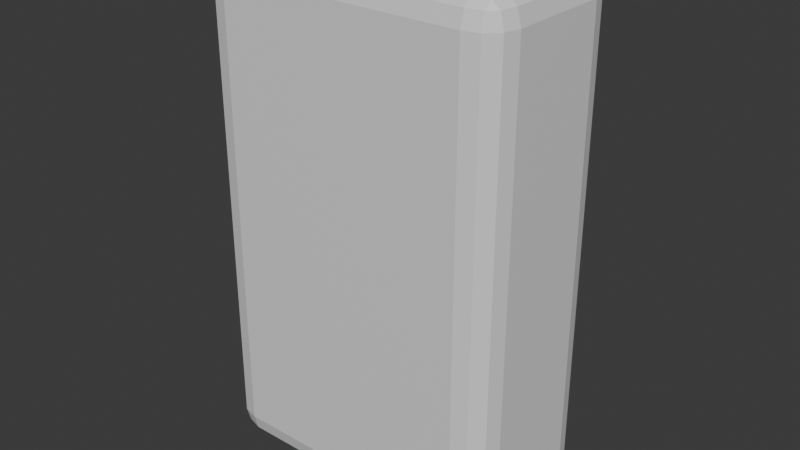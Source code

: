 # Source: PR3D_Rails_Master.blend  (saved by Blender 5.2.44; exported with 4.5.12 LTS)
import bpy
from mathutils import Matrix  # noqa: F401  (used for matrix-valued properties, if any)

bpy.ops.wm.read_factory_settings(use_empty=True)
scene = bpy.context.scene
scene.name = 'Scene'

# ---- collections
col_collection = bpy.data.collections.new('Collection'); scene.collection.children.link(col_collection)

# ---- materials (node trees are filled in below, after node groups)
mat_pr3d_rail_steel = bpy.data.materials.new('PR3D_Rail_Steel')
mat_pr3d_rail_steel.diffuse_color = (0.25, 0.3, 0.34, 1.0)
mat_pr3d_rail_steel.roughness = 0.25
mat_pr3d_rail_steel.metallic = 0.8
mat_pr3d_rail_charcoal = bpy.data.materials.new('PR3D_Rail_Charcoal')
mat_pr3d_rail_charcoal.diffuse_color = (0.055, 0.07, 0.09, 1.0)
mat_pr3d_rail_charcoal.roughness = 0.3
mat_pr3d_rail_charcoal.metallic = 0.15

# ---- material node trees
mat_pr3d_rail_steel.use_nodes = True; mat_pr3d_rail_steel.node_tree.nodes.clear()
_N = mat_pr3d_rail_steel.node_tree.nodes; _L = mat_pr3d_rail_steel.node_tree.links
n0 = _N.new('ShaderNodeBsdfPrincipled'); n0.name = 'Principled BSDF'; n0.location = (-200, 100)
n0.inputs[10].default_value = 0.005
n1 = _N.new('ShaderNodeOutputMaterial'); n1.name = 'Material Output'; n1.location = (200, 100)
_L.new(n0.outputs[0], n1.inputs[0])
n1.is_active_output = True
mat_pr3d_rail_charcoal.use_nodes = True; mat_pr3d_rail_charcoal.node_tree.nodes.clear()
_N = mat_pr3d_rail_charcoal.node_tree.nodes; _L = mat_pr3d_rail_charcoal.node_tree.links
n0 = _N.new('ShaderNodeBsdfPrincipled'); n0.name = 'Principled BSDF'; n0.location = (-200, 100)
n0.inputs[10].default_value = 0.005
n1 = _N.new('ShaderNodeOutputMaterial'); n1.name = 'Material Output'; n1.location = (200, 100)
_L.new(n0.outputs[0], n1.inputs[0])
n1.is_active_output = True

# ---- world
world_world = bpy.data.worlds.new('World'); scene.world = world_world
world_world.use_nodes = True; world_world.node_tree.nodes.clear()
_N = world_world.node_tree.nodes; _L = world_world.node_tree.links
n0 = _N.new('ShaderNodeOutputWorld'); n0.name = 'World Output'; n0.location = (200, 100)
n1 = _N.new('ShaderNodeBackground'); n1.name = 'Background'; n1.location = (-200, 100)
n1.inputs[0].default_value = (0.05088, 0.05088, 0.05088, 1.0)
_L.new(n1.outputs[0], n0.inputs[0])
n0.is_active_output = True
world_world.color = (0.05088, 0.05088, 0.05088)
world_world.sun_shadow_jitter_overblur = 0.0

# ---- meshes
me_cube_062 = bpy.data.meshes.new('Cube.062')
me_cube_062.from_pydata([(-0.24, -0.1, -0.5), (-0.24, -0.16, -0.44), (-0.3, -0.1, -0.44), (-0.24, -0.13, -0.492), (-0.27, -0.1, -0.492), (-0.2687, -0.1287, -0.4842), (-0.27, -0.152, -0.44), (-0.24, -0.152, -0.47), (-0.2687, -0.1442, -0.4687), (-0.292, -0.1, -0.47), (-0.292, -0.13, -0.44), (-0.2842, -0.1287, -0.4687), (-0.24, -0.16, 0.44), (-0.24, -0.1, 0.5), (-0.3, -0.1, 0.44), (-0.24, -0.152, 0.47), (-0.27, -0.152, 0.44), (-0.2687, -0.1442, 0.4687), (-0.27, -0.1, 0.492), (-0.24, -0.13, 0.492), (-0.2687, -0.1287, 0.4842), (-0.292, -0.13, 0.44), (-0.292, -0.1, 0.47), (-0.2842, -0.1287, 0.4687), (-0.24, 0.1, -0.5), (-0.3, 0.1, -0.44), (-0.24, 0.16, -0.44), (-0.27, 0.1, -0.492), (-0.24, 0.13, -0.492), (-0.2687, 0.1287, -0.4842), (-0.292, 0.13, -0.44), (-0.292, 0.1, -0.47), (-0.2842, 0.1287, -0.4687), (-0.24, 0.152, -0.47), (-0.27, 0.152, -0.44), (-0.2687, 0.1442, -0.4687), (-0.24, 0.1, 0.5), (-0.24, 0.16, 0.44), (-0.3, 0.1, 0.44), (-0.24, 0.13, 0.492), (-0.27, 0.1, 0.492), (-0.2687, 0.1287, 0.4842), (-0.27, 0.152, 0.44), (-0.24, 0.152, 0.47), (-0.2687, 0.1442, 0.4687), (-0.292, 0.1, 0.47), (-0.292, 0.13, 0.44), (-0.2842, 0.1287, 0.4687), (0.24, -0.1, -0.5), (0.3, -0.1, -0.44), (0.24, -0.16, -0.44), (0.27, -0.1, -0.492), (0.24, -0.13, -0.492), (0.2687, -0.1287, -0.4842), (0.292, -0.13, -0.44), (0.292, -0.1, -0.47), (0.2842, -0.1287, -0.4687), (0.24, -0.152, -0.47), (0.27, -0.152, -0.44), (0.2687, -0.1442, -0.4687), (0.24, -0.1, 0.5), (0.24, -0.16, 0.44), (0.3, -0.1, 0.44), (0.24, -0.13, 0.492), (0.27, -0.1, 0.492), (0.2687, -0.1287, 0.4842), (0.27, -0.152, 0.44), (0.24, -0.152, 0.47), (0.2687, -0.1442, 0.4687), (0.292, -0.1, 0.47), (0.292, -0.13, 0.44), (0.2842, -0.1287, 0.4687), (0.24, 0.1, -0.5), (0.24, 0.16, -0.44), (0.3, 0.1, -0.44), (0.24, 0.13, -0.492), (0.27, 0.1, -0.492), (0.2687, 0.1287, -0.4842), (0.27, 0.152, -0.44), (0.24, 0.152, -0.47), (0.2687, 0.1442, -0.4687), (0.292, 0.1, -0.47), (0.292, 0.13, -0.44), (0.2842, 0.1287, -0.4687), (0.24, 0.1, 0.5), (0.3, 0.1, 0.44), (0.24, 0.16, 0.44), (0.27, 0.1, 0.492), (0.24, 0.13, 0.492), (0.2687, 0.1287, 0.4842), (0.292, 0.13, 0.44), (0.292, 0.1, 0.47), (0.2842, 0.1287, 0.4687), (0.24, 0.152, 0.47), (0.27, 0.152, 0.44), (0.2687, 0.1442, 0.4687)], [], [(0, 3, 5, 4), (3, 7, 8, 5), (1, 6, 8, 7), (6, 10, 11, 8), (2, 9, 11, 10), (9, 4, 5, 11), (5, 8, 11), (12, 15, 17, 16), (15, 19, 20, 17), (13, 18, 20, 19), (18, 22, 23, 20), (14, 21, 23, 22), (21, 16, 17, 23), (17, 20, 23), (24, 27, 29, 28), (27, 31, 32, 29), (25, 30, 32, 31), (30, 34, 35, 32), (26, 33, 35, 34), (33, 28, 29, 35), (29, 32, 35), (36, 39, 41, 40), (39, 43, 44, 41), (37, 42, 44, 43), (42, 46, 47, 44), (38, 45, 47, 46), (45, 40, 41, 47), (41, 44, 47), (48, 51, 53, 52), (51, 55, 56, 53), (49, 54, 56, 55), (54, 58, 59, 56), (50, 57, 59, 58), (57, 52, 53, 59), (53, 56, 59), (60, 63, 65, 64), (63, 67, 68, 65), (61, 66, 68, 67), (66, 70, 71, 68), (62, 69, 71, 70), (69, 64, 65, 71), (65, 68, 71), (72, 75, 77, 76), (75, 79, 80, 77), (73, 78, 80, 79), (78, 82, 83, 80), (74, 81, 83, 82), (81, 76, 77, 83), (77, 80, 83), (84, 87, 89, 88), (87, 91, 92, 89), (85, 90, 92, 91), (90, 94, 95, 92), (86, 93, 95, 94), (93, 88, 89, 95), (89, 92, 95), (24, 0, 4, 27), (27, 4, 9, 31), (31, 9, 2, 25), (1, 12, 16, 6), (6, 16, 21, 10), (10, 21, 14, 2), (13, 36, 40, 18), (18, 40, 45, 22), (22, 45, 38, 14), (37, 26, 34, 42), (42, 34, 30, 46), (46, 30, 25, 38), (72, 24, 28, 75), (75, 28, 33, 79), (79, 33, 26, 73), (36, 84, 88, 39), (39, 88, 93, 43), (43, 93, 86, 37), (85, 74, 82, 90), (90, 82, 78, 94), (94, 78, 73, 86), (48, 72, 76, 51), (51, 76, 81, 55), (55, 81, 74, 49), (84, 60, 64, 87), (87, 64, 69, 91), (91, 69, 62, 85), (61, 50, 58, 66), (66, 58, 54, 70), (70, 54, 49, 62), (0, 48, 52, 3), (3, 52, 57, 7), (7, 57, 50, 1), (60, 13, 19, 63), (63, 19, 15, 67), (67, 15, 12, 61), (24, 72, 48, 0), (2, 14, 38, 25), (50, 61, 12, 1), (84, 36, 13, 60), (26, 37, 86, 73), (74, 85, 62, 49)])
_uv = me_cube_062.uv_layers.new(name='UVMap')
_uv.uv.foreach_set('vector', [0.15, 0.7031, 0.15, 0.7265, 0.138, 0.7255, 0.1375, 0.7031, 0.15, 0.7265, 0.15, 0.75, 0.138, 0.75, 0.138, 0.7255, 0.39, 0.975, 0.39, 1.0, 0.375, 0.987, 0.375, 0.975, 0.39, 0.0, 0.39, 0.02347, 0.375, 0.02446, 0.375, 0.0, 0.39, 0.04688, 0.375, 0.04688, 0.375, 0.02446, 0.39, 0.02347, 0.125, 0.7031, 0.1375, 0.7031, 0.138, 0.7255, 0.125, 0.7255, 0.138, 0.7255, 0.138, 0.75, 0.125, 0.7255, 0.61, 0.975, 0.6175, 0.975, 0.6172, 1.0, 0.61, 1.0, 0.6175, 0.975, 0.625, 0.975, 0.625, 1.0, 0.6172, 1.0, 0.85, 0.7031, 0.875, 0.7031, 0.875, 0.7255, 0.85, 0.75, 0.625, 0.04688, 0.6175, 0.04688, 0.6172, 0.02446, 0.625, 0.02446, 0.61, 0.04688, 0.61, 0.02347, 0.6172, 0.02446, 0.6175, 0.04688, 0.61, 0.02347, 0.61, 0.0, 0.6172, 0.0, 0.6172, 0.02446, 0.6172, 0.0, 0.625, 0.02446, 0.6172, 0.02446, 0.15, 0.5469, 0.1375, 0.5469, 0.138, 0.5245, 0.15, 0.5235, 0.1375, 0.5469, 0.125, 0.5469, 0.125, 0.5245, 0.138, 0.5245, 0.39, 0.2031, 0.39, 0.2265, 0.375, 0.2255, 0.375, 0.2031, 0.39, 0.2265, 0.39, 0.2625, 0.375, 0.263, 0.375, 0.2255, 0.39, 0.275, 0.375, 0.275, 0.375, 0.263, 0.39, 0.2625, 0.15, 0.5, 0.15, 0.5235, 0.138, 0.5245, 0.138, 0.5, 0.138, 0.5245, 0.125, 0.5245, 0.138, 0.5, 0.85, 0.5469, 0.85, 0.5, 0.875, 0.5245, 0.875, 0.5469, 0.625, 0.275, 0.6175, 0.275, 0.6172, 0.2567, 0.625, 0.2337, 0.61, 0.275, 0.61, 0.2625, 0.6172, 0.2567, 0.6175, 0.275, 0.61, 0.2625, 0.61, 0.2265, 0.6172, 0.2255, 0.6172, 0.2567, 0.61, 0.2031, 0.6175, 0.2031, 0.6172, 0.2255, 0.61, 0.2265, 0.6175, 0.2031, 0.625, 0.2031, 0.625, 0.2337, 0.6172, 0.2255, 0.625, 0.2337, 0.6172, 0.2567, 0.6172, 0.2255, 0.35, 0.7031, 0.3625, 0.7031, 0.362, 0.7255, 0.35, 0.7265, 0.3625, 0.7031, 0.3825, 0.7031, 0.3792, 0.7255, 0.362, 0.7255, 0.39, 0.7031, 0.39, 0.7265, 0.3792, 0.7255, 0.3825, 0.7031, 0.39, 0.7265, 0.39, 0.7625, 0.3685, 0.7565, 0.3792, 0.7255, 0.39, 0.775, 0.3625, 0.7625, 0.3685, 0.7565, 0.39, 0.7625, 0.3625, 0.7625, 0.35, 0.7265, 0.362, 0.7255, 0.3685, 0.7565, 0.362, 0.7255, 0.3792, 0.7255, 0.3685, 0.7565, 0.65, 0.7031, 0.6375, 0.7625, 0.6315, 0.7565, 0.6375, 0.7031, 0.6375, 0.7625, 0.6175, 0.775, 0.6172, 0.763, 0.6315, 0.7565, 0.61, 0.775, 0.61, 0.7625, 0.6172, 0.763, 0.6175, 0.775, 0.61, 0.7625, 0.61, 0.7265, 0.6172, 0.7333, 0.6172, 0.763, 0.61, 0.7031, 0.6175, 0.7031, 0.6172, 0.7333, 0.61, 0.7265, 0.6175, 0.7031, 0.6375, 0.7031, 0.6315, 0.7565, 0.6172, 0.7333, 0.6315, 0.7565, 0.6172, 0.763, 0.6172, 0.7333, 0.35, 0.5469, 0.35, 0.5235, 0.362, 0.5245, 0.3625, 0.5469, 0.35, 0.5235, 0.3625, 0.4875, 0.3685, 0.4935, 0.362, 0.5245, 0.39, 0.475, 0.39, 0.4875, 0.3685, 0.4935, 0.3625, 0.4875, 0.39, 0.4875, 0.39, 0.5235, 0.3792, 0.5245, 0.3685, 0.4935, 0.39, 0.5469, 0.3825, 0.5469, 0.3792, 0.5245, 0.39, 0.5235, 0.3825, 0.5469, 0.3625, 0.5469, 0.362, 0.5245, 0.3792, 0.5245, 0.362, 0.5245, 0.3685, 0.4935, 0.3792, 0.5245, 0.65, 0.5469, 0.6375, 0.5469, 0.6315, 0.4935, 0.6375, 0.4875, 0.6375, 0.5469, 0.6175, 0.5469, 0.6172, 0.5167, 0.6315, 0.4935, 0.61, 0.5469, 0.61, 0.5235, 0.6172, 0.5167, 0.6175, 0.5469, 0.61, 0.5235, 0.61, 0.4875, 0.6172, 0.487, 0.6172, 0.5167, 0.61, 0.475, 0.6175, 0.475, 0.6172, 0.487, 0.61, 0.4875, 0.6175, 0.475, 0.6375, 0.4875, 0.6315, 0.4935, 0.6172, 0.487, 0.6315, 0.4935, 0.6172, 0.5167, 0.6172, 0.487, 0.15, 0.5469, 0.15, 0.7031, 0.1375, 0.7031, 0.1375, 0.5469, 0.1375, 0.5469, 0.1375, 0.7031, 0.125, 0.7031, 0.125, 0.5469, 0.375, 0.2031, 0.375, 0.04688, 0.39, 0.04688, 0.39, 0.2031, 0.39, 0.975, 0.61, 0.975, 0.61, 1.0, 0.39, 1.0, 0.39, 0.0, 0.61, 0.0, 0.61, 0.02347, 0.39, 0.02347, 0.39, 0.02347, 0.61, 0.02347, 0.61, 0.04688, 0.39, 0.04688, 0.85, 0.7031, 0.85, 0.5469, 0.875, 0.5469, 0.875, 0.7031, 0.625, 0.04688, 0.625, 0.2031, 0.6175, 0.2031, 0.6175, 0.04688, 0.6175, 0.04688, 0.6175, 0.2031, 0.61, 0.2031, 0.61, 0.04688, 0.61, 0.275, 0.39, 0.275, 0.39, 0.2625, 0.61, 0.2625, 0.61, 0.2625, 0.39, 0.2625, 0.39, 0.2265, 0.61, 0.2265, 0.61, 0.2265, 0.39, 0.2265, 0.39, 0.2031, 0.61, 0.2031, 0.35, 0.5469, 0.15, 0.5469, 0.15, 0.5235, 0.35, 0.5235, 0.35, 0.5235, 0.15, 0.5235, 0.15, 0.5, 0.3625, 0.4875, 0.3625, 0.4875, 0.375, 0.275, 0.39, 0.275, 0.39, 0.475, 0.85, 0.5469, 0.65, 0.5469, 0.6375, 0.4875, 0.85, 0.5, 0.625, 0.275, 0.6375, 0.4875, 0.6175, 0.475, 0.6175, 0.275, 0.6175, 0.275, 0.6175, 0.475, 0.61, 0.475, 0.61, 0.275, 0.61, 0.5469, 0.39, 0.5469, 0.39, 0.5235, 0.61, 0.5235, 0.61, 0.5235, 0.39, 0.5235, 0.39, 0.4875, 0.61, 0.4875, 0.61, 0.4875, 0.39, 0.4875, 0.39, 0.475, 0.61, 0.475, 0.35, 0.7031, 0.35, 0.5469, 0.3625, 0.5469, 0.3625, 0.7031, 0.3625, 0.7031, 0.3625, 0.5469, 0.3825, 0.5469, 0.3825, 0.7031, 0.3825, 0.7031, 0.3825, 0.5469, 0.39, 0.5469, 0.39, 0.7031, 0.65, 0.5469, 0.65, 0.7031, 0.6375, 0.7031, 0.6375, 0.5469, 0.6375, 0.5469, 0.6375, 0.7031, 0.6175, 0.7031, 0.6175, 0.5469, 0.6175, 0.5469, 0.6175, 0.7031, 0.61, 0.7031, 0.61, 0.5469, 0.61, 0.775, 0.39, 0.775, 0.39, 0.7625, 0.61, 0.7625, 0.61, 0.7625, 0.39, 0.7625, 0.39, 0.7265, 0.61, 0.7265, 0.61, 0.7265, 0.39, 0.7265, 0.39, 0.7031, 0.61, 0.7031, 0.15, 0.7031, 0.35, 0.7031, 0.35, 0.7265, 0.15, 0.7265, 0.15, 0.7265, 0.35, 0.7265, 0.3625, 0.7625, 0.15, 0.75, 0.375, 0.975, 0.3625, 0.7625, 0.39, 0.775, 0.39, 0.975, 0.65, 0.7031, 0.85, 0.7031, 0.85, 0.75, 0.6375, 0.7625, 0.6375, 0.7625, 0.625, 0.975, 0.6175, 0.975, 0.6175, 0.775, 0.6175, 0.775, 0.6175, 0.975, 0.61, 0.975, 0.61, 0.775, 0.15, 0.5469, 0.35, 0.5469, 0.35, 0.7031, 0.15, 0.7031, 0.39, 0.04688, 0.61, 0.04688, 0.61, 0.2031, 0.39, 0.2031, 0.39, 0.775, 0.61, 0.775, 0.61, 0.975, 0.39, 0.975, 0.65, 0.5469, 0.85, 0.5469, 0.85, 0.7031, 0.65, 0.7031, 0.39, 0.275, 0.61, 0.275, 0.61, 0.475, 0.39, 0.475, 0.39, 0.5469, 0.61, 0.5469, 0.61, 0.7031, 0.39, 0.7031])
me_cube_062.materials.append(mat_pr3d_rail_steel)
me_cube_062.update()
me_cube_063 = bpy.data.meshes.new('Cube.063')
me_cube_063.from_pydata([(-0.16, -0.005, -0.34), (-0.16, -0.025, -0.32), (-0.18, -0.005, -0.32), (-0.16, -0.01499, -0.3373), (-0.17, -0.005, -0.3373), (-0.1696, -0.01456, -0.3347), (-0.17, -0.02233, -0.32), (-0.16, -0.02233, -0.33), (-0.1696, -0.01973, -0.3296), (-0.1773, -0.005, -0.33), (-0.1773, -0.01499, -0.32), (-0.1747, -0.01456, -0.3296), (-0.16, -0.025, 0.32), (-0.16, -0.005, 0.34), (-0.18, -0.005, 0.32), (-0.16, -0.02233, 0.33), (-0.17, -0.02233, 0.32), (-0.1696, -0.01973, 0.3296), (-0.17, -0.005, 0.3373), (-0.16, -0.01499, 0.3373), (-0.1696, -0.01456, 0.3347), (-0.1773, -0.01499, 0.32), (-0.1773, -0.005, 0.33), (-0.1747, -0.01456, 0.3296), (-0.16, 0.005, -0.34), (-0.18, 0.005, -0.32), (-0.16, 0.025, -0.32), (-0.17, 0.005, -0.3373), (-0.16, 0.01499, -0.3373), (-0.1696, 0.01456, -0.3347), (-0.1773, 0.01499, -0.32), (-0.1773, 0.005, -0.33), (-0.1747, 0.01456, -0.3296), (-0.16, 0.02233, -0.33), (-0.17, 0.02233, -0.32), (-0.1696, 0.01973, -0.3296), (-0.16, 0.005, 0.34), (-0.16, 0.025, 0.32), (-0.18, 0.005, 0.32), (-0.16, 0.01499, 0.3373), (-0.17, 0.005, 0.3373), (-0.1696, 0.01456, 0.3347), (-0.17, 0.02233, 0.32), (-0.16, 0.02233, 0.33), (-0.1696, 0.01973, 0.3296), (-0.1773, 0.005, 0.33), (-0.1773, 0.01499, 0.32), (-0.1747, 0.01456, 0.3296), (0.16, -0.005, -0.34), (0.18, -0.005, -0.32), (0.16, -0.025, -0.32), (0.17, -0.005, -0.3373), (0.16, -0.01499, -0.3373), (0.1696, -0.01456, -0.3347), (0.1773, -0.01499, -0.32), (0.1773, -0.005, -0.33), (0.1747, -0.01456, -0.3296), (0.16, -0.02233, -0.33), (0.17, -0.02233, -0.32), (0.1696, -0.01973, -0.3296), (0.16, -0.005, 0.34), (0.16, -0.025, 0.32), (0.18, -0.005, 0.32), (0.16, -0.01499, 0.3373), (0.17, -0.005, 0.3373), (0.1696, -0.01456, 0.3347), (0.17, -0.02233, 0.32), (0.16, -0.02233, 0.33), (0.1696, -0.01973, 0.3296), (0.1773, -0.005, 0.33), (0.1773, -0.01499, 0.32), (0.1747, -0.01456, 0.3296), (0.16, 0.005, -0.34), (0.16, 0.025, -0.32), (0.18, 0.005, -0.32), (0.16, 0.01499, -0.3373), (0.17, 0.005, -0.3373), (0.1696, 0.01456, -0.3347), (0.17, 0.02233, -0.32), (0.16, 0.02233, -0.33), (0.1696, 0.01973, -0.3296), (0.1773, 0.005, -0.33), (0.1773, 0.01499, -0.32), (0.1747, 0.01456, -0.3296), (0.16, 0.005, 0.34), (0.18, 0.005, 0.32), (0.16, 0.025, 0.32), (0.17, 0.005, 0.3373), (0.16, 0.01499, 0.3373), (0.1696, 0.01456, 0.3347), (0.1773, 0.01499, 0.32), (0.1773, 0.005, 0.33), (0.1747, 0.01456, 0.3296), (0.16, 0.02233, 0.33), (0.17, 0.02233, 0.32), (0.1696, 0.01973, 0.3296)], [], [(0, 3, 5, 4), (3, 7, 8, 5), (1, 6, 8, 7), (6, 10, 11, 8), (2, 9, 11, 10), (9, 4, 5, 11), (5, 8, 11), (12, 15, 17, 16), (15, 19, 20, 17), (13, 18, 20, 19), (18, 22, 23, 20), (14, 21, 23, 22), (21, 16, 17, 23), (17, 20, 23), (24, 27, 29, 28), (27, 31, 32, 29), (25, 30, 32, 31), (30, 34, 35, 32), (26, 33, 35, 34), (33, 28, 29, 35), (29, 32, 35), (36, 39, 41, 40), (39, 43, 44, 41), (37, 42, 44, 43), (42, 46, 47, 44), (38, 45, 47, 46), (45, 40, 41, 47), (41, 44, 47), (48, 51, 53, 52), (51, 55, 56, 53), (49, 54, 56, 55), (54, 58, 59, 56), (50, 57, 59, 58), (57, 52, 53, 59), (53, 56, 59), (60, 63, 65, 64), (63, 67, 68, 65), (61, 66, 68, 67), (66, 70, 71, 68), (62, 69, 71, 70), (69, 64, 65, 71), (65, 68, 71), (72, 75, 77, 76), (75, 79, 80, 77), (73, 78, 80, 79), (78, 82, 83, 80), (74, 81, 83, 82), (81, 76, 77, 83), (77, 80, 83), (84, 87, 89, 88), (87, 91, 92, 89), (85, 90, 92, 91), (90, 94, 95, 92), (86, 93, 95, 94), (93, 88, 89, 95), (89, 92, 95), (24, 0, 4, 27), (27, 4, 9, 31), (31, 9, 2, 25), (1, 12, 16, 6), (6, 16, 21, 10), (10, 21, 14, 2), (13, 36, 40, 18), (18, 40, 45, 22), (22, 45, 38, 14), (37, 26, 34, 42), (42, 34, 30, 46), (46, 30, 25, 38), (72, 24, 28, 75), (75, 28, 33, 79), (79, 33, 26, 73), (36, 84, 88, 39), (39, 88, 93, 43), (43, 93, 86, 37), (85, 74, 82, 90), (90, 82, 78, 94), (94, 78, 73, 86), (48, 72, 76, 51), (51, 76, 81, 55), (55, 81, 74, 49), (84, 60, 64, 87), (87, 64, 69, 91), (91, 69, 62, 85), (61, 50, 58, 66), (66, 58, 54, 70), (70, 54, 49, 62), (0, 48, 52, 3), (3, 52, 57, 7), (7, 57, 50, 1), (60, 13, 19, 63), (63, 19, 15, 67), (67, 15, 12, 61), (24, 72, 48, 0), (2, 14, 38, 25), (50, 61, 12, 1), (84, 36, 13, 60), (26, 37, 86, 73), (74, 85, 62, 49)])
_uv = me_cube_063.uv_layers.new(name='UVMap')
_uv.uv.foreach_set('vector', [0.1389, 0.65, 0.1389, 0.6999, 0.1322, 0.6978, 0.132, 0.65, 0.1389, 0.6999, 0.1389, 0.75, 0.1322, 0.75, 0.1322, 0.6978, 0.3824, 0.9861, 0.3824, 1.0, 0.375, 0.9928, 0.375, 0.9861, 0.3824, 0.0, 0.3824, 0.05007, 0.375, 0.05218, 0.375, 0.0, 0.3824, 0.1, 0.375, 0.1, 0.375, 0.05218, 0.3824, 0.05007, 0.125, 0.65, 0.132, 0.65, 0.1322, 0.6978, 0.125, 0.6978, 0.1322, 0.6978, 0.1322, 0.75, 0.125, 0.6978, 0.6176, 0.9861, 0.6213, 0.9861, 0.6212, 1.0, 0.6176, 1.0, 0.6213, 0.9861, 0.625, 0.9861, 0.625, 1.0, 0.6212, 1.0, 0.8611, 0.65, 0.875, 0.65, 0.875, 0.6978, 0.8611, 0.75, 0.625, 0.1, 0.6213, 0.1, 0.6212, 0.05218, 0.625, 0.05218, 0.6176, 0.1, 0.6176, 0.05007, 0.6212, 0.05218, 0.6213, 0.1, 0.6176, 0.05007, 0.6176, 0.0, 0.6212, 0.0, 0.6212, 0.05218, 0.6212, 0.0, 0.625, 0.05218, 0.6212, 0.05218, 0.1389, 0.6, 0.132, 0.6, 0.1322, 0.5522, 0.1389, 0.5501, 0.132, 0.6, 0.125, 0.6, 0.125, 0.5522, 0.1322, 0.5522, 0.3824, 0.15, 0.3824, 0.1999, 0.375, 0.1978, 0.375, 0.15, 0.3824, 0.1999, 0.3824, 0.257, 0.375, 0.2572, 0.375, 0.1978, 0.3824, 0.2639, 0.375, 0.2639, 0.375, 0.2572, 0.3824, 0.257, 0.1389, 0.5, 0.1389, 0.5501, 0.1322, 0.5522, 0.1322, 0.5, 0.1322, 0.5522, 0.125, 0.5522, 0.1322, 0.5, 0.8611, 0.6, 0.8611, 0.5, 0.875, 0.5522, 0.875, 0.6, 0.625, 0.2639, 0.6213, 0.2639, 0.6212, 0.2489, 0.625, 0.2152, 0.6176, 0.2639, 0.6176, 0.257, 0.6212, 0.2489, 0.6213, 0.2639, 0.6176, 0.257, 0.6176, 0.1999, 0.6212, 0.1978, 0.6212, 0.2489, 0.6176, 0.15, 0.6213, 0.15, 0.6212, 0.1978, 0.6176, 0.1999, 0.6213, 0.15, 0.625, 0.15, 0.625, 0.2152, 0.6212, 0.1978, 0.625, 0.2152, 0.6212, 0.2489, 0.6212, 0.1978, 0.3611, 0.65, 0.368, 0.65, 0.3678, 0.6978, 0.3611, 0.6999, 0.368, 0.65, 0.3787, 0.65, 0.377, 0.6978, 0.3678, 0.6978, 0.3824, 0.65, 0.3824, 0.6999, 0.377, 0.6978, 0.3787, 0.65, 0.3824, 0.6999, 0.3824, 0.757, 0.3714, 0.7536, 0.377, 0.6978, 0.3824, 0.7639, 0.3681, 0.7569, 0.3714, 0.7536, 0.3824, 0.757, 0.3681, 0.7569, 0.3611, 0.6999, 0.3678, 0.6978, 0.3714, 0.7536, 0.3678, 0.6978, 0.377, 0.6978, 0.3714, 0.7536, 0.6389, 0.65, 0.6319, 0.7569, 0.6286, 0.7536, 0.632, 0.65, 0.6319, 0.7569, 0.6213, 0.7639, 0.6212, 0.7572, 0.6286, 0.7536, 0.6176, 0.7639, 0.6176, 0.757, 0.6212, 0.7572, 0.6213, 0.7639, 0.6176, 0.757, 0.6176, 0.6999, 0.6212, 0.7118, 0.6212, 0.7572, 0.6176, 0.65, 0.6213, 0.65, 0.6212, 0.7118, 0.6176, 0.6999, 0.6213, 0.65, 0.632, 0.65, 0.6286, 0.7536, 0.6212, 0.7118, 0.6286, 0.7536, 0.6212, 0.7572, 0.6212, 0.7118, 0.3611, 0.6, 0.3611, 0.5501, 0.3678, 0.5522, 0.368, 0.6, 0.3611, 0.5501, 0.3681, 0.4931, 0.3714, 0.4964, 0.3678, 0.5522, 0.3824, 0.4861, 0.3824, 0.493, 0.3714, 0.4964, 0.3681, 0.4931, 0.3824, 0.493, 0.3824, 0.5501, 0.377, 0.5522, 0.3714, 0.4964, 0.3824, 0.6, 0.3787, 0.6, 0.377, 0.5522, 0.3824, 0.5501, 0.3787, 0.6, 0.368, 0.6, 0.3678, 0.5522, 0.377, 0.5522, 0.3678, 0.5522, 0.3714, 0.4964, 0.377, 0.5522, 0.6389, 0.6, 0.632, 0.6, 0.6286, 0.4964, 0.6319, 0.4931, 0.632, 0.6, 0.6213, 0.6, 0.6212, 0.5382, 0.6286, 0.4964, 0.6176, 0.6, 0.6176, 0.5501, 0.6212, 0.5382, 0.6213, 0.6, 0.6176, 0.5501, 0.6176, 0.493, 0.6212, 0.4928, 0.6212, 0.5382, 0.6176, 0.4861, 0.6213, 0.4861, 0.6212, 0.4928, 0.6176, 0.493, 0.6213, 0.4861, 0.6319, 0.4931, 0.6286, 0.4964, 0.6212, 0.4928, 0.6286, 0.4964, 0.6212, 0.5382, 0.6212, 0.4928, 0.1389, 0.6, 0.1389, 0.65, 0.132, 0.65, 0.132, 0.6, 0.132, 0.6, 0.132, 0.65, 0.125, 0.65, 0.125, 0.6, 0.375, 0.15, 0.375, 0.1, 0.3824, 0.1, 0.3824, 0.15, 0.3824, 0.9861, 0.6176, 0.9861, 0.6176, 1.0, 0.3824, 1.0, 0.3824, 0.0, 0.6176, 0.0, 0.6176, 0.05007, 0.3824, 0.05007, 0.3824, 0.05007, 0.6176, 0.05007, 0.6176, 0.1, 0.3824, 0.1, 0.8611, 0.65, 0.8611, 0.6, 0.875, 0.6, 0.875, 0.65, 0.625, 0.1, 0.625, 0.15, 0.6213, 0.15, 0.6213, 0.1, 0.6213, 0.1, 0.6213, 0.15, 0.6176, 0.15, 0.6176, 0.1, 0.6176, 0.2639, 0.3824, 0.2639, 0.3824, 0.257, 0.6176, 0.257, 0.6176, 0.257, 0.3824, 0.257, 0.3824, 0.1999, 0.6176, 0.1999, 0.6176, 0.1999, 0.3824, 0.1999, 0.3824, 0.15, 0.6176, 0.15, 0.3611, 0.6, 0.1389, 0.6, 0.1389, 0.5501, 0.3611, 0.5501, 0.3611, 0.5501, 0.1389, 0.5501, 0.1389, 0.5, 0.3681, 0.4931, 0.3681, 0.4931, 0.375, 0.2639, 0.3824, 0.2639, 0.3824, 0.4861, 0.8611, 0.6, 0.6389, 0.6, 0.6319, 0.4931, 0.8611, 0.5, 0.625, 0.2639, 0.6319, 0.4931, 0.6213, 0.4861, 0.6213, 0.2639, 0.6213, 0.2639, 0.6213, 0.4861, 0.6176, 0.4861, 0.6176, 0.2639, 0.6176, 0.6, 0.3824, 0.6, 0.3824, 0.5501, 0.6176, 0.5501, 0.6176, 0.5501, 0.3824, 0.5501, 0.3824, 0.493, 0.6176, 0.493, 0.6176, 0.493, 0.3824, 0.493, 0.3824, 0.4861, 0.6176, 0.4861, 0.3611, 0.65, 0.3611, 0.6, 0.368, 0.6, 0.368, 0.65, 0.368, 0.65, 0.368, 0.6, 0.3787, 0.6, 0.3787, 0.65, 0.3787, 0.65, 0.3787, 0.6, 0.3824, 0.6, 0.3824, 0.65, 0.6389, 0.6, 0.6389, 0.65, 0.632, 0.65, 0.632, 0.6, 0.632, 0.6, 0.632, 0.65, 0.6213, 0.65, 0.6213, 0.6, 0.6213, 0.6, 0.6213, 0.65, 0.6176, 0.65, 0.6176, 0.6, 0.6176, 0.7639, 0.3824, 0.7639, 0.3824, 0.757, 0.6176, 0.757, 0.6176, 0.757, 0.3824, 0.757, 0.3824, 0.6999, 0.6176, 0.6999, 0.6176, 0.6999, 0.3824, 0.6999, 0.3824, 0.65, 0.6176, 0.65, 0.1389, 0.65, 0.3611, 0.65, 0.3611, 0.6999, 0.1389, 0.6999, 0.1389, 0.6999, 0.3611, 0.6999, 0.3681, 0.7569, 0.1389, 0.75, 0.375, 0.9861, 0.3681, 0.7569, 0.3824, 0.7639, 0.3824, 0.9861, 0.6389, 0.65, 0.8611, 0.65, 0.8611, 0.75, 0.6319, 0.7569, 0.6319, 0.7569, 0.625, 0.9861, 0.6213, 0.9861, 0.6213, 0.7639, 0.6213, 0.7639, 0.6213, 0.9861, 0.6176, 0.9861, 0.6176, 0.7639, 0.1389, 0.6, 0.3611, 0.6, 0.3611, 0.65, 0.1389, 0.65, 0.3824, 0.1, 0.6176, 0.1, 0.6176, 0.15, 0.3824, 0.15, 0.3824, 0.7639, 0.6176, 0.7639, 0.6176, 0.9861, 0.3824, 0.9861, 0.6389, 0.6, 0.8611, 0.6, 0.8611, 0.65, 0.6389, 0.65, 0.3824, 0.2639, 0.6176, 0.2639, 0.6176, 0.4861, 0.3824, 0.4861, 0.3824, 0.6, 0.6176, 0.6, 0.6176, 0.65, 0.3824, 0.65])
me_cube_063.materials.append(mat_pr3d_rail_charcoal)
me_cube_063.update()

# ---- objects
ob_rail_connector_body = bpy.data.objects.new('Rail_Connector_Body', me_cube_062)
ob_rail_connector_darkbelt = bpy.data.objects.new('Rail_Connector_DarkBelt', me_cube_063)

# ---- transforms, parenting, visibility, modifiers, constraints
ob_rail_connector_body.location = (0.0, 0.18, 0.0)
ob_rail_connector_darkbelt.location = (0.0, 0.29, 0.0)

# ---- collection membership
col_collection.objects.link(ob_rail_connector_body)
col_collection.objects.link(ob_rail_connector_darkbelt)

# ---- scene / render settings (as saved in the file)
scene.frame_start = 1; scene.frame_end = 250; scene.frame_set(1)
scene.render.engine = 'BLENDER_EEVEE_NEXT'
scene.render.bake_bias = 0.0
scene.render.bake_samples = 0
scene.render.compositor_device = 'GPU'
scene.eevee.use_volume_custom_range = False
scene.eevee.fast_gi_thickness_near = 0.1
scene.eevee.fast_gi_thickness_far = 0.0
scene.eevee.ray_tracing_options.screen_trace_thickness = 0.1
bpy.context.view_layer.update()

# ---- added for rendering (the .blend has no active camera and no usable light): camera, sun
cam_auto = bpy.data.cameras.new('AutoCamera')
cam_auto.lens = 50.0
cam_auto.sensor_width = 36.0
cam_auto.clip_end = 1000.0
ob_auto_camera = bpy.data.objects.new('AutoCamera', cam_auto)
scene.collection.objects.link(ob_auto_camera)
ob_auto_camera.location = (1.11887, -1.16265, 0.895097)
ob_auto_camera.rotation_euler = (1.09748, -7.21219e-08, 0.694738)
scene.camera = ob_auto_camera
light_auto_sun = bpy.data.lights.new('AutoSun', 'SUN')
light_auto_sun.energy = 3.0
light_auto_sun.angle = 0.0523599
ob_auto_sun = bpy.data.objects.new('AutoSun', light_auto_sun)
scene.collection.objects.link(ob_auto_sun)
ob_auto_sun.rotation_euler = (0.872665, 0.174533, 0.523599)
bpy.context.view_layer.update()
